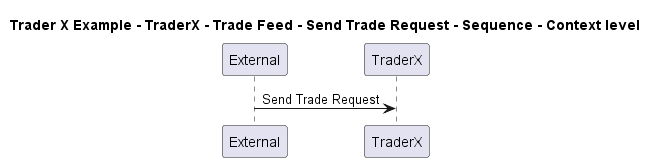

The diagram above was rendered by PlantUML. Its source (embedded in the PNG):
@startuml

title Trader X Example - TraderX - Trade Feed - Send Trade Request - Sequence - Context level

participant "External" as C4InterFlow.SoftwareSystems.ExternalSystem
participant "TraderX" as TraderXExample.SoftwareSystems.TraderX

C4InterFlow.SoftwareSystems.ExternalSystem -> TraderXExample.SoftwareSystems.TraderX : Send Trade Request


@enduml